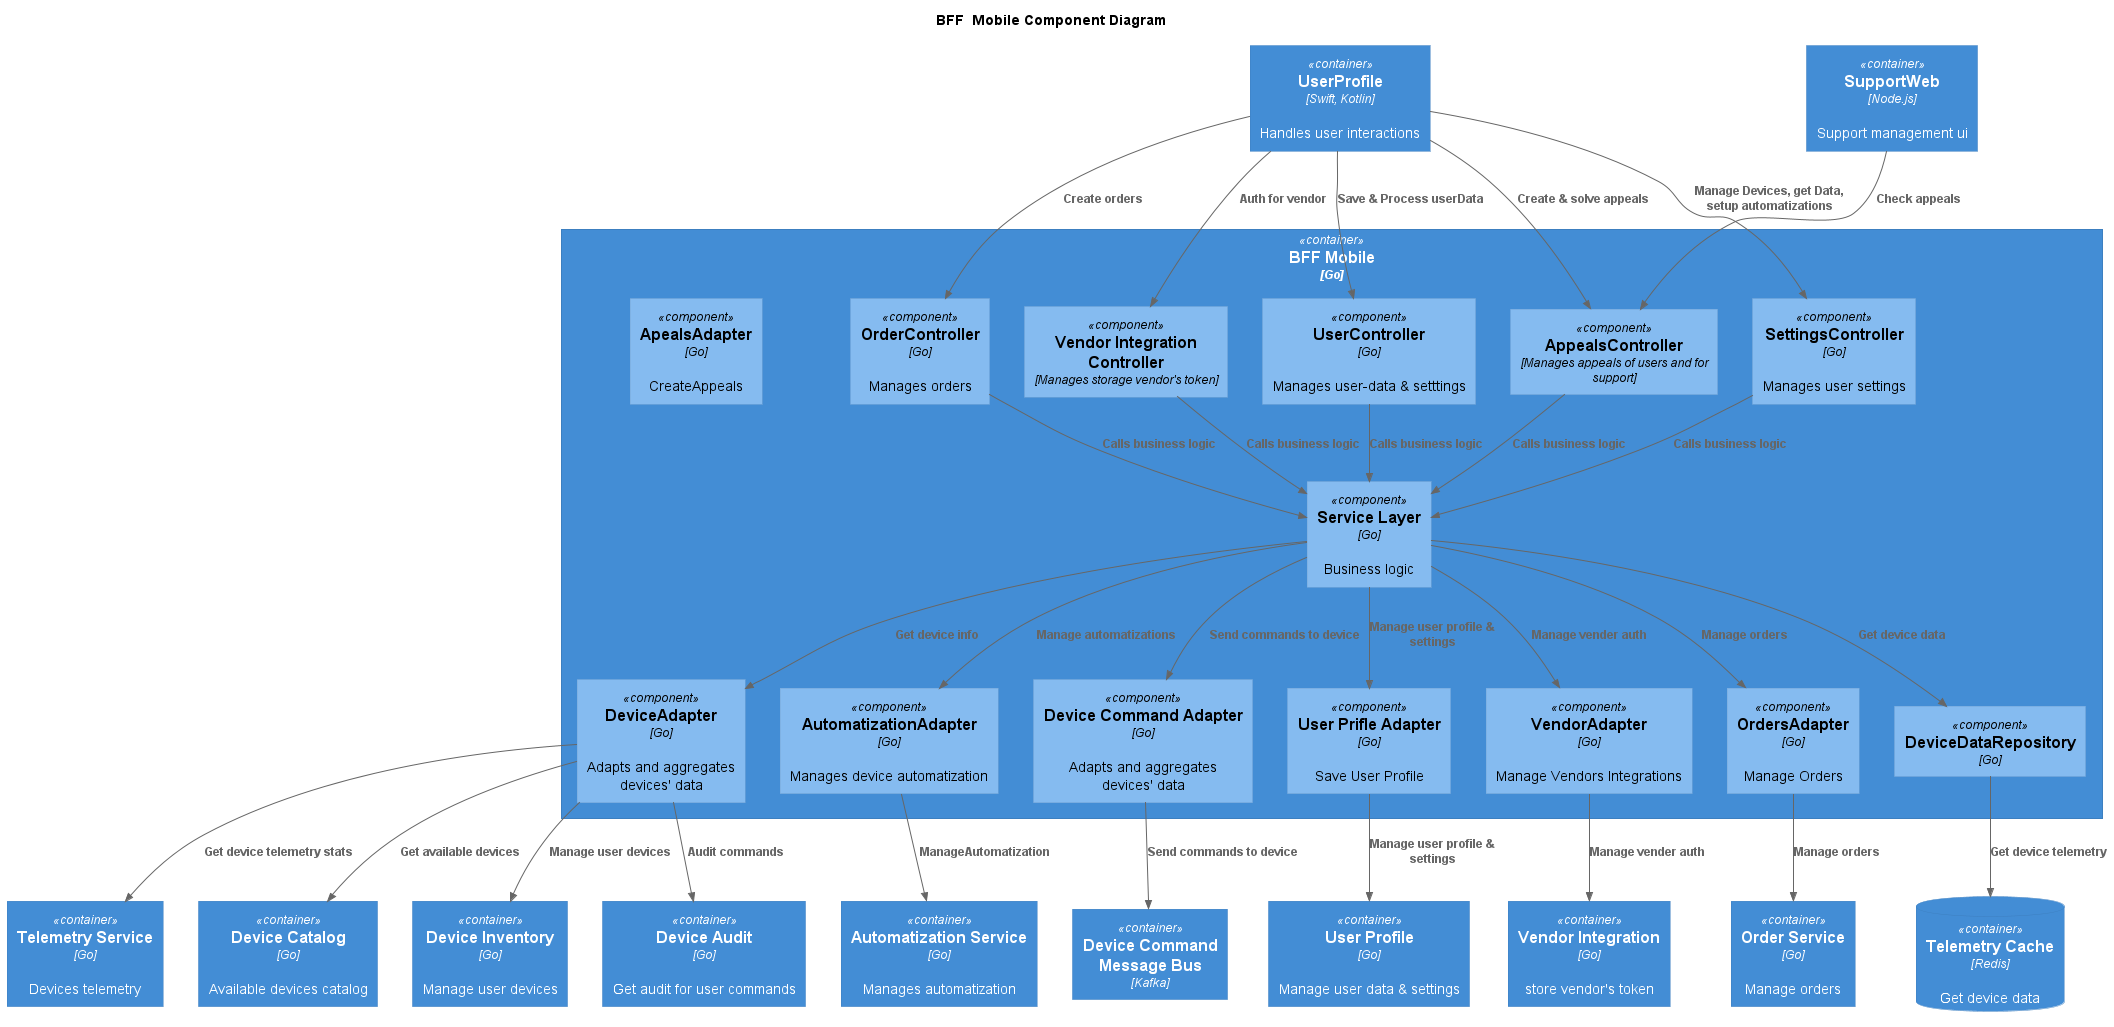

The diagram above was rendered by PlantUML. Its source (embedded in the PNG):
@startuml BFF  Mobile Component
title BFF  Mobile Component Diagram

top to bottom direction

!includeurl https://raw.githubusercontent.com/RicardoNiepel/C4-PlantUML/master/C4_Component.puml


Container(mobileApp, "UserProfile", "Swift, Kotlin", "Handles user interactions")
Container(supportWeb, "SupportWeb", "Node.js", "Support management ui")


Container(bff, "BFF Mobile", "Go") {
    Component(UserController, "UserController", "Go", "Manages user-data & setttings")
    Component(DeviceController, "SettingsController", "Go", "Manages user settings")
    Component(OrderController, "OrderController", "Go", "Manages orders")
    Component(AppealsController, "AppealsController", "Manages appeals of users and for support")
    Component(VendorIntegrationController, "Vendor Integration Controller", "Manages storage vendor's token")
   
    Component(ServiceLayer, "Service Layer", "Go", "Business logic")
   
    Component(DeviceAdapter, "DeviceAdapter", "Go", "Adapts and aggregates devices' data")
    Component(AutomatizationAdapter, "AutomatizationAdapter", "Go", "Manages device automatization")
    Component(DeviceCommand, "Device Command Adapter", "Go", "Adapts and aggregates devices' data")
    Component(UserProfileAdapter, "User Prifle Adapter", "Go", "Save User Profile")
    Component(AppealsAdapter, "ApealsAdapter", "Go", "CreateAppeals")
    Component(VendorAdapter, "VendorAdapter", "Go", "Manage Vendors Integrations")
    Component(OrdersAdapter, "OrdersAdapter", "Go", "Manage Orders")

    Component(DeviceDataRepository, "DeviceDataRepository", "Go")
}

ContainerDb(telemetryCache, "Telemetry Cache", "Redis", "Get device data")
Container(deviceCommandsQueue, "Device Command Message Bus", "Kafka")

Container(telemetryService, "Telemetry Service", "Go", "Devices telemetry")
Container(deviceCatalog, "Device Catalog", "Go", "Available devices catalog")
Container(deviceInventory, "Device Inventory", "Go", "Manage user devices")
Container(deviceAudit, "Device Audit", "Go", "Get audit for user commands")
Container(automatizationService, "Automatization Service", "Go", "Manages automatization")
Container(userProfile, "User Profile", "Go", "Manage user data & settings")
Container(orderService, "Order Service", "Go", "Manage orders")
Container(vendorIntegrationService, "Vendor Integration", "Go", "store vendor's token")


Rel(mobileApp, UserController, "Save & Process userData")
Rel(mobileApp, DeviceController, "Manage Devices, get Data, setup automatizations")
Rel(mobileApp, AppealsController, "Create & solve appeals")
Rel(mobileApp, OrderController, "Create orders")
Rel(mobileApp, VendorIntegrationController, "Auth for vendor")
Rel(supportWeb, AppealsController, "Check appeals")

Rel(UserController, ServiceLayer,"Calls business logic")
Rel(DeviceController, ServiceLayer,"Calls business logic")
Rel(OrderController, ServiceLayer,"Calls business logic")
Rel(AppealsController, ServiceLayer,"Calls business logic")
Rel(VendorIntegrationController, ServiceLayer,"Calls business logic")


Rel(ServiceLayer, DeviceAdapter, "Get device info")
Rel(ServiceLayer, DeviceDataRepository, "Get device data")
Rel(DeviceDataRepository, telemetryCache, "Get device telemetry")
Rel(ServiceLayer, DeviceCommand, "Send commands to device")
Rel(DeviceCommand, deviceCommandsQueue,"Send commands to device") 

Rel(ServiceLayer, VendorAdapter, "Manage vender auth")
Rel(VendorAdapter, vendorIntegrationService, "Manage vender auth")



Rel(ServiceLayer, OrdersAdapter, "Manage orders")
Rel(OrdersAdapter, orderService, "Manage orders")


Rel(ServiceLayer, UserProfileAdapter, "Manage user profile & settings")
Rel(UserProfileAdapter, userProfile, "Manage user profile & settings")

Rel(ServiceLayer, AutomatizationAdapter, "Manage automatizations")
Rel(AutomatizationAdapter, automatizationService, "ManageAutomatization")

Rel(DeviceAdapter, deviceInventory, "Manage user devices")
Rel(DeviceAdapter, telemetryService, "Get device telemetry stats")
Rel(DeviceAdapter, deviceCatalog, "Get available devices")
Rel(DeviceAdapter, deviceAudit, "Audit commands")


@enduml